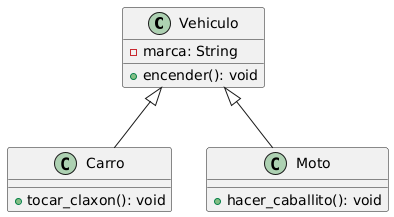

The diagram above was rendered by PlantUML. Its source (embedded in the PNG):
@startuml
class Vehiculo {
  -marca: String
  +encender(): void
}

class Carro {
  +tocar_claxon(): void
}

class Moto {
  +hacer_caballito(): void
}

Vehiculo <|-- Carro
Vehiculo <|-- Moto
@enduml